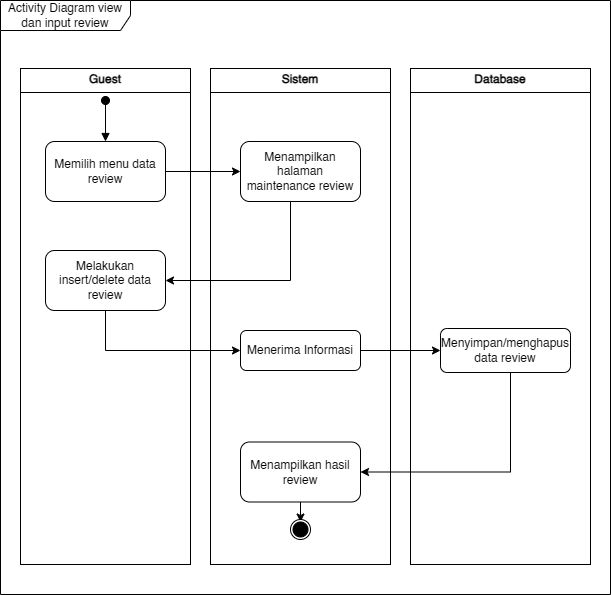

The diagram above was exported from draw.io. Its source (the exported page's mxGraphModel, read from the mxfile embedded in the PNG):
<mxGraphModel dx="1120" dy="468" grid="1" gridSize="10" guides="1" tooltips="1" connect="1" arrows="1" fold="1" page="1" pageScale="1" pageWidth="1169" pageHeight="827" math="0" shadow="0">
  <root>
    <mxCell id="0" />
    <mxCell id="1" parent="0" />
    <mxCell id="2" value="Activity Diagram view dan input review" style="shape=umlFrame;whiteSpace=wrap;html=1;pointerEvents=0;width=130;height=30;" vertex="1" parent="1">
      <mxGeometry x="3550" y="2956" width="610" height="594" as="geometry" />
    </mxCell>
    <mxCell id="3" value="&lt;p style=&quot;margin:0px;margin-top:4px;text-align:center;&quot;&gt;&lt;b&gt;Guest&lt;/b&gt;&lt;/p&gt;&lt;hr size=&quot;1&quot; style=&quot;border-style:solid;&quot;&gt;&lt;div style=&quot;height:2px;&quot;&gt;&lt;/div&gt;" style="verticalAlign=top;align=left;overflow=fill;html=1;whiteSpace=wrap;" vertex="1" parent="1">
      <mxGeometry x="3570" y="3024" width="170" height="496" as="geometry" />
    </mxCell>
    <mxCell id="4" value="&lt;p style=&quot;margin:0px;margin-top:4px;text-align:center;&quot;&gt;&lt;b&gt;Sistem&lt;/b&gt;&lt;/p&gt;&lt;hr size=&quot;1&quot; style=&quot;border-style:solid;&quot;&gt;&lt;div style=&quot;height:2px;&quot;&gt;&lt;/div&gt;" style="verticalAlign=top;align=left;overflow=fill;html=1;whiteSpace=wrap;" vertex="1" parent="1">
      <mxGeometry x="3760" y="3024" width="180" height="496" as="geometry" />
    </mxCell>
    <mxCell id="5" style="edgeStyle=orthogonalEdgeStyle;rounded=0;orthogonalLoop=1;jettySize=auto;html=1;entryX=0;entryY=0.5;entryDx=0;entryDy=0;" edge="1" source="6" target="8" parent="1">
      <mxGeometry relative="1" as="geometry" />
    </mxCell>
    <mxCell id="6" value="Memilih menu data review" style="rounded=1;whiteSpace=wrap;html=1;" vertex="1" parent="1">
      <mxGeometry x="3595" y="3097" width="120" height="60" as="geometry" />
    </mxCell>
    <mxCell id="7" style="edgeStyle=orthogonalEdgeStyle;rounded=0;orthogonalLoop=1;jettySize=auto;html=1;entryX=1;entryY=0.5;entryDx=0;entryDy=0;" edge="1" source="8" target="11" parent="1">
      <mxGeometry relative="1" as="geometry">
        <Array as="points">
          <mxPoint x="3840" y="3236" />
        </Array>
      </mxGeometry>
    </mxCell>
    <mxCell id="8" value="Menampilkan halaman maintenance review&lt;span style=&quot;color: rgba(0, 0, 0, 0); font-family: monospace; font-size: 0px; text-align: start; text-wrap-mode: nowrap;&quot;&gt;%3CmxGraphModel%3E%3Croot%3E%3CmxCell%20id%3D%220%22%2F%3E%3CmxCell%20id%3D%221%22%20parent%3D%220%22%2F%3E%3CmxCell%20id%3D%222%22%20value%3D%22Mengakses%20halaman%20admin%22%20style%3D%22rounded%3D1%3BwhiteSpace%3Dwrap%3Bhtml%3D1%3B%22%20vertex%3D%221%22%20parent%3D%221%22%3E%3CmxGeometry%20x%3D%221115%22%20y%3D%222481%22%20width%3D%22120%22%20height%3D%2260%22%20as%3D%22geometry%22%2F%3E%3C%2FmxCell%3E%3C%2Froot%3E%3C%2FmxGraphModel%&lt;/span&gt;" style="rounded=1;whiteSpace=wrap;html=1;" vertex="1" parent="1">
      <mxGeometry x="3790" y="3097" width="120" height="60" as="geometry" />
    </mxCell>
    <mxCell id="9" value="Menampilkan hasil review&lt;span style=&quot;color: rgba(0, 0, 0, 0); font-family: monospace; font-size: 0px; text-align: start; text-wrap-mode: nowrap;&quot;&gt;%3CmxGraphModel%3E%3Croot%3E%3CmxCell%20id%3D%220%22%2F%3E%3CmxCell%20id%3D%221%22%20parent%3D%220%22%2F%3E%3CmxCell%20id%3D%222%22%20value%3D%22Mengakses%20halaman%20admin%22%20style%3D%22rounded%3D1%3BwhiteSpace%3Dwrap%3Bhtml%3D1%3B%22%20vertex%3D%221%22%20parent%3D%221%22%3E%3CmxGeometry%20x%3D%221115%22%20y%3D%222481%22%20width%3D%22120%22%20height%3D%2260%22%20as%3D%22geometry%22%2F%3E%3C%2FmxCell%3E%3C%2Froot%3E%3C%2FmxGraphModel&lt;/span&gt;" style="rounded=1;whiteSpace=wrap;html=1;" vertex="1" parent="1">
      <mxGeometry x="3790" y="3397.5" width="120" height="60" as="geometry" />
    </mxCell>
    <mxCell id="10" style="edgeStyle=orthogonalEdgeStyle;rounded=0;orthogonalLoop=1;jettySize=auto;html=1;entryX=0;entryY=0.5;entryDx=0;entryDy=0;" edge="1" source="11" target="18" parent="1">
      <mxGeometry relative="1" as="geometry">
        <Array as="points">
          <mxPoint x="3655" y="3306" />
        </Array>
      </mxGeometry>
    </mxCell>
    <mxCell id="11" value="Melakukan insert/delete data review" style="rounded=1;whiteSpace=wrap;html=1;" vertex="1" parent="1">
      <mxGeometry x="3595" y="3206" width="120" height="60" as="geometry" />
    </mxCell>
    <mxCell id="12" value="" style="html=1;verticalAlign=bottom;startArrow=oval;startFill=1;endArrow=block;startSize=8;curved=0;rounded=0;entryX=0.5;entryY=0;entryDx=0;entryDy=0;" edge="1" target="6" parent="1">
      <mxGeometry width="60" relative="1" as="geometry">
        <mxPoint x="3655" y="3056" as="sourcePoint" />
        <mxPoint x="3710" y="3136" as="targetPoint" />
      </mxGeometry>
    </mxCell>
    <mxCell id="13" style="edgeStyle=orthogonalEdgeStyle;rounded=0;orthogonalLoop=1;jettySize=auto;html=1;exitX=0.5;exitY=1;exitDx=0;exitDy=0;" edge="1" source="9" parent="1">
      <mxGeometry relative="1" as="geometry">
        <mxPoint x="3655" y="3442.5" as="sourcePoint" />
        <mxPoint x="3850" y="3477.5" as="targetPoint" />
      </mxGeometry>
    </mxCell>
    <mxCell id="14" value="" style="ellipse;whiteSpace=wrap;html=1;aspect=fixed;" vertex="1" parent="1">
      <mxGeometry x="3840" y="3475" width="20" height="20" as="geometry" />
    </mxCell>
    <mxCell id="15" value="" style="ellipse;whiteSpace=wrap;html=1;aspect=fixed;fillColor=#000000;" vertex="1" parent="1">
      <mxGeometry x="3842.5" y="3477.5" width="15" height="15" as="geometry" />
    </mxCell>
    <mxCell id="16" value="&lt;p style=&quot;margin:0px;margin-top:4px;text-align:center;&quot;&gt;&lt;b&gt;Database&lt;/b&gt;&lt;/p&gt;&lt;hr size=&quot;1&quot; style=&quot;border-style:solid;&quot;&gt;&lt;div style=&quot;height:2px;&quot;&gt;&lt;/div&gt;" style="verticalAlign=top;align=left;overflow=fill;html=1;whiteSpace=wrap;" vertex="1" parent="1">
      <mxGeometry x="3960" y="3024" width="180" height="496" as="geometry" />
    </mxCell>
    <mxCell id="17" style="edgeStyle=orthogonalEdgeStyle;rounded=0;orthogonalLoop=1;jettySize=auto;html=1;" edge="1" source="18" target="20" parent="1">
      <mxGeometry relative="1" as="geometry" />
    </mxCell>
    <mxCell id="18" value="Menerima Informasi" style="rounded=1;whiteSpace=wrap;html=1;" vertex="1" parent="1">
      <mxGeometry x="3790" y="3286" width="120" height="40" as="geometry" />
    </mxCell>
    <mxCell id="19" style="edgeStyle=orthogonalEdgeStyle;rounded=0;orthogonalLoop=1;jettySize=auto;html=1;entryX=1;entryY=0.5;entryDx=0;entryDy=0;" edge="1" source="20" target="9" parent="1">
      <mxGeometry relative="1" as="geometry">
        <Array as="points">
          <mxPoint x="4060" y="3427" />
        </Array>
      </mxGeometry>
    </mxCell>
    <mxCell id="20" value="Menyimpan/menghapus data review" style="rounded=1;whiteSpace=wrap;html=1;" vertex="1" parent="1">
      <mxGeometry x="3990" y="3284" width="130" height="44" as="geometry" />
    </mxCell>
  </root>
</mxGraphModel>